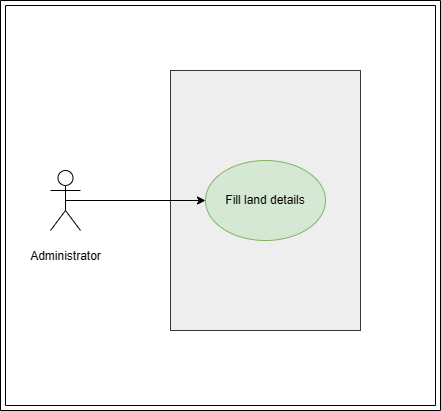

The diagram above was exported from draw.io. Its source (the exported page's mxGraphModel, read from the mxfile embedded in the PNG):
<mxGraphModel dx="1387" dy="788" grid="1" gridSize="10" guides="1" tooltips="1" connect="1" arrows="1" fold="1" page="1" pageScale="1" pageWidth="850" pageHeight="1100" math="0" shadow="0">
  <root>
    <mxCell id="0" />
    <mxCell id="1" parent="0" />
    <mxCell id="ZyspxEyynHQDabJRNB2a-2" value="" style="rounded=0;whiteSpace=wrap;html=1;fillColor=#eeeeee;strokeColor=#36393d;" vertex="1" parent="1">
      <mxGeometry x="290" y="230" width="190" height="260" as="geometry" />
    </mxCell>
    <mxCell id="ZyspxEyynHQDabJRNB2a-3" value="Fill land details" style="ellipse;whiteSpace=wrap;html=1;fillColor=#d5e8d4;strokeColor=#82b366;" vertex="1" parent="1">
      <mxGeometry x="325" y="320" width="120" height="80" as="geometry" />
    </mxCell>
    <mxCell id="ZyspxEyynHQDabJRNB2a-7" style="edgeStyle=orthogonalEdgeStyle;rounded=0;orthogonalLoop=1;jettySize=auto;html=1;exitX=0.5;exitY=0.5;exitDx=0;exitDy=0;exitPerimeter=0;" edge="1" parent="1" source="ZyspxEyynHQDabJRNB2a-4" target="ZyspxEyynHQDabJRNB2a-3">
      <mxGeometry relative="1" as="geometry" />
    </mxCell>
    <mxCell id="ZyspxEyynHQDabJRNB2a-4" value="&lt;p class=&quot;MsoNormal&quot;&gt;Administrator&lt;/p&gt;" style="shape=umlActor;verticalLabelPosition=bottom;verticalAlign=top;html=1;outlineConnect=0;" vertex="1" parent="1">
      <mxGeometry x="170" y="330" width="30" height="60" as="geometry" />
    </mxCell>
    <mxCell id="ZyspxEyynHQDabJRNB2a-9" value="" style="verticalLabelPosition=bottom;verticalAlign=top;html=1;shape=mxgraph.basic.frame;dx=5;whiteSpace=wrap;strokeColor=default;fillColor=none;" vertex="1" parent="1">
      <mxGeometry x="120" y="160" width="440" height="410" as="geometry" />
    </mxCell>
  </root>
</mxGraphModel>